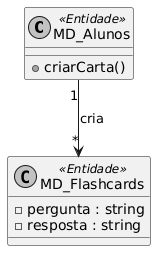

The diagram above was rendered by PlantUML. Its source (embedded in the PNG):
@startuml
skinparam monochrome true
class MD_Alunos <<Entidade>> {
    +criarCarta()
}
class MD_Flashcards <<Entidade>> {
    -pergunta : string
    -resposta : string
}
MD_Alunos "1" --> "*" MD_Flashcards : cria
@enduml